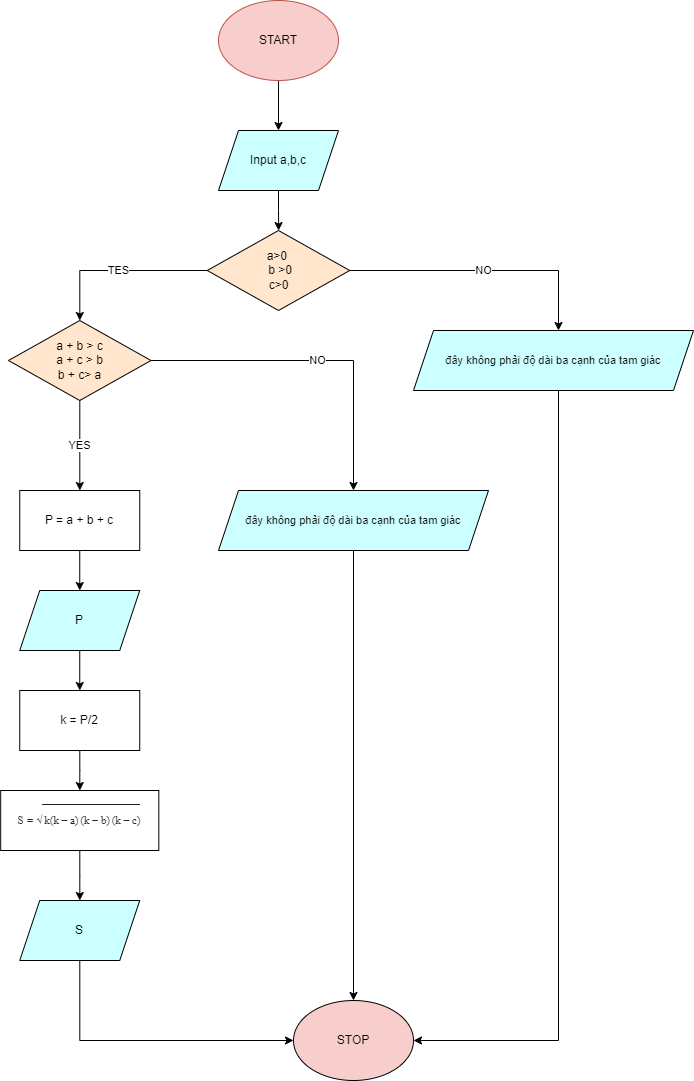

The diagram above was exported from draw.io. Its source (the exported page's mxGraphModel, read from the mxfile embedded in the PNG):
<mxGraphModel dx="1038" dy="539" grid="1" gridSize="10" guides="1" tooltips="1" connect="1" arrows="1" fold="1" page="1" pageScale="1" pageWidth="827" pageHeight="1169" math="0" shadow="0">
  <root>
    <mxCell id="0" />
    <mxCell id="1" parent="0" />
    <mxCell id="6e4mlREs2r-f5tvrqU0Q-3" value="" style="edgeStyle=orthogonalEdgeStyle;rounded=0;orthogonalLoop=1;jettySize=auto;html=1;" edge="1" parent="1" source="6e4mlREs2r-f5tvrqU0Q-1" target="6e4mlREs2r-f5tvrqU0Q-2">
      <mxGeometry relative="1" as="geometry" />
    </mxCell>
    <mxCell id="6e4mlREs2r-f5tvrqU0Q-1" value="START" style="ellipse;whiteSpace=wrap;html=1;fillColor=#F8CECC;strokeColor=#b85450;" vertex="1" parent="1">
      <mxGeometry x="300" y="70" width="120" height="80" as="geometry" />
    </mxCell>
    <mxCell id="6e4mlREs2r-f5tvrqU0Q-5" value="" style="edgeStyle=orthogonalEdgeStyle;rounded=0;orthogonalLoop=1;jettySize=auto;html=1;" edge="1" parent="1" source="6e4mlREs2r-f5tvrqU0Q-2" target="6e4mlREs2r-f5tvrqU0Q-4">
      <mxGeometry relative="1" as="geometry" />
    </mxCell>
    <mxCell id="6e4mlREs2r-f5tvrqU0Q-2" value="Input a,b,c" style="shape=parallelogram;perimeter=parallelogramPerimeter;whiteSpace=wrap;html=1;fixedSize=1;fillColor=#CCFFFF;" vertex="1" parent="1">
      <mxGeometry x="300" y="200" width="120" height="60" as="geometry" />
    </mxCell>
    <mxCell id="6e4mlREs2r-f5tvrqU0Q-9" value="NO" style="edgeStyle=orthogonalEdgeStyle;rounded=0;orthogonalLoop=1;jettySize=auto;html=1;" edge="1" parent="1" source="6e4mlREs2r-f5tvrqU0Q-4" target="6e4mlREs2r-f5tvrqU0Q-8">
      <mxGeometry relative="1" as="geometry">
        <Array as="points">
          <mxPoint x="640" y="340" />
        </Array>
      </mxGeometry>
    </mxCell>
    <mxCell id="6e4mlREs2r-f5tvrqU0Q-11" value="TES" style="edgeStyle=orthogonalEdgeStyle;rounded=0;orthogonalLoop=1;jettySize=auto;html=1;fontSize=11;" edge="1" parent="1" source="6e4mlREs2r-f5tvrqU0Q-4" target="6e4mlREs2r-f5tvrqU0Q-10">
      <mxGeometry relative="1" as="geometry" />
    </mxCell>
    <mxCell id="6e4mlREs2r-f5tvrqU0Q-4" value="a&amp;gt;0&amp;nbsp;&lt;br&gt;&amp;nbsp;b &amp;gt;0 &lt;br&gt;c&amp;gt;0" style="rhombus;whiteSpace=wrap;html=1;fillColor=#FFE6CC;" vertex="1" parent="1">
      <mxGeometry x="288.75" y="300" width="142.5" height="80" as="geometry" />
    </mxCell>
    <mxCell id="6e4mlREs2r-f5tvrqU0Q-27" style="edgeStyle=orthogonalEdgeStyle;rounded=0;orthogonalLoop=1;jettySize=auto;html=1;fontSize=11;" edge="1" parent="1" source="6e4mlREs2r-f5tvrqU0Q-8" target="6e4mlREs2r-f5tvrqU0Q-26">
      <mxGeometry relative="1" as="geometry">
        <Array as="points">
          <mxPoint x="640" y="1110" />
        </Array>
      </mxGeometry>
    </mxCell>
    <mxCell id="6e4mlREs2r-f5tvrqU0Q-8" value="&lt;div style=&quot;text-align: left;&quot;&gt;&lt;span style=&quot;background-color: initial; font-size: 11px;&quot;&gt;&lt;font face=&quot;Be Vietnam Pro, sans-serif&quot; color=&quot;#111111&quot;&gt;đây không phải độ dài ba cạnh của tam giác&lt;/font&gt;&lt;/span&gt;&lt;/div&gt;" style="shape=parallelogram;perimeter=parallelogramPerimeter;whiteSpace=wrap;html=1;fixedSize=1;direction=west;fillColor=#CCFFFF;" vertex="1" parent="1">
      <mxGeometry x="495" y="400" width="280" height="60" as="geometry" />
    </mxCell>
    <mxCell id="6e4mlREs2r-f5tvrqU0Q-13" value="YES" style="edgeStyle=orthogonalEdgeStyle;rounded=0;orthogonalLoop=1;jettySize=auto;html=1;fontSize=11;" edge="1" parent="1" source="6e4mlREs2r-f5tvrqU0Q-10" target="6e4mlREs2r-f5tvrqU0Q-12">
      <mxGeometry relative="1" as="geometry" />
    </mxCell>
    <mxCell id="6e4mlREs2r-f5tvrqU0Q-17" value="NO" style="edgeStyle=orthogonalEdgeStyle;rounded=0;orthogonalLoop=1;jettySize=auto;html=1;fontSize=11;" edge="1" parent="1" source="6e4mlREs2r-f5tvrqU0Q-10" target="6e4mlREs2r-f5tvrqU0Q-16">
      <mxGeometry relative="1" as="geometry" />
    </mxCell>
    <mxCell id="6e4mlREs2r-f5tvrqU0Q-10" value="a + b &amp;gt; c&lt;br&gt;a + c &amp;gt; b&lt;br&gt;b + c&amp;gt; a" style="rhombus;whiteSpace=wrap;html=1;fillColor=#FFE6CC;" vertex="1" parent="1">
      <mxGeometry x="90" y="390" width="142.5" height="80" as="geometry" />
    </mxCell>
    <mxCell id="6e4mlREs2r-f5tvrqU0Q-19" value="" style="edgeStyle=orthogonalEdgeStyle;rounded=0;orthogonalLoop=1;jettySize=auto;html=1;fontSize=11;" edge="1" parent="1" source="6e4mlREs2r-f5tvrqU0Q-12" target="6e4mlREs2r-f5tvrqU0Q-18">
      <mxGeometry relative="1" as="geometry" />
    </mxCell>
    <mxCell id="6e4mlREs2r-f5tvrqU0Q-12" value="P = a + b + c" style="whiteSpace=wrap;html=1;fillColor=#FFFFFF;" vertex="1" parent="1">
      <mxGeometry x="101.25" y="560" width="120" height="60" as="geometry" />
    </mxCell>
    <mxCell id="6e4mlREs2r-f5tvrqU0Q-28" style="edgeStyle=orthogonalEdgeStyle;rounded=0;orthogonalLoop=1;jettySize=auto;html=1;entryX=0.5;entryY=0;entryDx=0;entryDy=0;fontSize=11;" edge="1" parent="1" source="6e4mlREs2r-f5tvrqU0Q-16" target="6e4mlREs2r-f5tvrqU0Q-26">
      <mxGeometry relative="1" as="geometry" />
    </mxCell>
    <mxCell id="6e4mlREs2r-f5tvrqU0Q-16" value="&lt;div style=&quot;text-align: left;&quot;&gt;&lt;span style=&quot;background-color: initial; font-size: 11px;&quot;&gt;&lt;font face=&quot;Be Vietnam Pro, sans-serif&quot; color=&quot;#111111&quot;&gt;đây không phải độ dài ba cạnh của tam giác&lt;/font&gt;&lt;/span&gt;&lt;/div&gt;" style="shape=parallelogram;perimeter=parallelogramPerimeter;whiteSpace=wrap;html=1;fixedSize=1;direction=west;fillColor=#CCFFFF;" vertex="1" parent="1">
      <mxGeometry x="300" y="560" width="270" height="60" as="geometry" />
    </mxCell>
    <mxCell id="6e4mlREs2r-f5tvrqU0Q-21" value="" style="edgeStyle=orthogonalEdgeStyle;rounded=0;orthogonalLoop=1;jettySize=auto;html=1;fontSize=11;" edge="1" parent="1" source="6e4mlREs2r-f5tvrqU0Q-18" target="6e4mlREs2r-f5tvrqU0Q-20">
      <mxGeometry relative="1" as="geometry" />
    </mxCell>
    <mxCell id="6e4mlREs2r-f5tvrqU0Q-18" value="P" style="shape=parallelogram;perimeter=parallelogramPerimeter;whiteSpace=wrap;html=1;fixedSize=1;fillColor=#CCFFFF;" vertex="1" parent="1">
      <mxGeometry x="101.25" y="660" width="120" height="60" as="geometry" />
    </mxCell>
    <mxCell id="6e4mlREs2r-f5tvrqU0Q-23" value="" style="edgeStyle=orthogonalEdgeStyle;rounded=0;orthogonalLoop=1;jettySize=auto;html=1;fontSize=11;" edge="1" parent="1" source="6e4mlREs2r-f5tvrqU0Q-20" target="6e4mlREs2r-f5tvrqU0Q-22">
      <mxGeometry relative="1" as="geometry" />
    </mxCell>
    <mxCell id="6e4mlREs2r-f5tvrqU0Q-20" value="k = P/2" style="whiteSpace=wrap;html=1;fillColor=#FFFFFF;" vertex="1" parent="1">
      <mxGeometry x="101.25" y="760" width="120" height="60" as="geometry" />
    </mxCell>
    <mxCell id="6e4mlREs2r-f5tvrqU0Q-25" value="" style="edgeStyle=orthogonalEdgeStyle;rounded=0;orthogonalLoop=1;jettySize=auto;html=1;fontSize=11;" edge="1" parent="1" source="6e4mlREs2r-f5tvrqU0Q-22" target="6e4mlREs2r-f5tvrqU0Q-24">
      <mxGeometry relative="1" as="geometry" />
    </mxCell>
    <mxCell id="6e4mlREs2r-f5tvrqU0Q-22" value="&lt;font style=&quot;font-size: 11px;&quot;&gt;&lt;span style=&quot;display: inline-block; text-align: left; color: rgb(33, 37, 41); font-family: Arial, Helvetica, sans-serif; background-color: rgb(255, 255, 255); box-sizing: content-box !important;&quot; class=&quot;mjx-mi&quot; id=&quot;MJXc-Node-3&quot;&gt;&lt;span style=&quot;display: block; font-family: MJXc-TeX-math-I, MJXc-TeX-math-Ix, MJXc-TeX-math-Iw; padding-top: 0.483em; padding-bottom: 0.323em; padding-right: 0.032em; box-sizing: content-box !important;&quot; class=&quot;mjx-char MJXc-TeX-math-I&quot;&gt;S&lt;/span&gt;&lt;/span&gt;&lt;span style=&quot;display: inline-block; text-align: left; margin-left: 0.278em; color: rgb(33, 37, 41); font-family: Arial, Helvetica, sans-serif; background-color: rgb(255, 255, 255); box-sizing: content-box !important;&quot; class=&quot;mjx-mo MJXc-space3&quot; id=&quot;MJXc-Node-4&quot;&gt;&lt;span style=&quot;display: block; font-family: MJXc-TeX-main-R, MJXc-TeX-main-Rw; padding-top: 0.056em; padding-bottom: 0.323em; box-sizing: content-box !important;&quot; class=&quot;mjx-char MJXc-TeX-main-R&quot;&gt;=&lt;/span&gt;&lt;/span&gt;&lt;span style=&quot;display: inline-block; text-align: left; margin-left: 0.278em; color: rgb(33, 37, 41); background-color: rgb(255, 255, 255); box-sizing: content-box !important;&quot; class=&quot;mjx-msqrt MJXc-space3&quot; id=&quot;MJXc-Node-5&quot;&gt;&lt;span style=&quot;display: inline-block; padding-top: 0.045em; box-sizing: content-box !important;&quot; class=&quot;mjx-box&quot;&gt;&lt;span style=&quot;font-family: Arial, Helvetica, sans-serif; display: inline-block; vertical-align: top; box-sizing: content-box !important;&quot; class=&quot;mjx-surd&quot;&gt;&lt;span style=&quot;display: block; font-family: MJXc-TeX-size2-R, MJXc-TeX-size2-Rw; padding-top: 0.911em; padding-bottom: 0.911em; box-sizing: content-box !important;&quot; class=&quot;mjx-char MJXc-TeX-size2-R&quot;&gt;√&lt;/span&gt;&lt;/span&gt;&lt;span style=&quot;display: inline-block; padding-top: 0.315em; border-top: 1.4px solid; box-sizing: content-box !important;&quot; class=&quot;mjx-box&quot;&gt;&lt;span style=&quot;display: inline-block; box-sizing: content-box !important;&quot; class=&quot;mjx-mrow&quot; id=&quot;MJXc-Node-6&quot;&gt;&lt;span style=&quot;display: inline-block; margin-left: 0.167em; box-sizing: content-box !important;&quot; class=&quot;mjx-mrow MJXc-space1&quot; id=&quot;MJXc-Node-8&quot;&gt;&lt;span style=&quot;display: inline-block; box-sizing: content-box !important;&quot; class=&quot;mjx-mo&quot; id=&quot;MJXc-Node-9&quot;&gt;&lt;span style=&quot;display: block; padding-top: 0.483em; padding-bottom: 0.59em; box-sizing: content-box !important;&quot; class=&quot;mjx-char MJXc-TeX-main-R&quot;&gt;&lt;font face=&quot;MJXc-TeX-math-I, MJXc-TeX-math-Ix, MJXc-TeX-math-Iw&quot;&gt;k&lt;/font&gt;&lt;span style=&quot;font-family: MJXc-TeX-main-R, MJXc-TeX-main-Rw;&quot;&gt;(&lt;/span&gt;&lt;/span&gt;&lt;/span&gt;&lt;span style=&quot;font-family: Arial, Helvetica, sans-serif; display: inline-block; box-sizing: content-box !important;&quot; class=&quot;mjx-texatom&quot; id=&quot;MJXc-Node-10&quot;&gt;&lt;span style=&quot;display: inline-block; box-sizing: content-box !important;&quot; class=&quot;mjx-mrow&quot; id=&quot;MJXc-Node-11&quot;&gt;&lt;span style=&quot;display: inline-block; box-sizing: content-box !important;&quot; class=&quot;mjx-mi&quot; id=&quot;MJXc-Node-12&quot;&gt;&lt;span style=&quot;display: block; font-family: MJXc-TeX-math-I, MJXc-TeX-math-Ix, MJXc-TeX-math-Iw; padding-top: 0.216em; padding-bottom: 0.483em; box-sizing: content-box !important;&quot; class=&quot;mjx-char MJXc-TeX-math-I&quot;&gt;k&lt;/span&gt;&lt;/span&gt;&lt;span style=&quot;display: inline-block; margin-left: 0.222em; box-sizing: content-box !important;&quot; class=&quot;mjx-mo MJXc-space2&quot; id=&quot;MJXc-Node-13&quot;&gt;&lt;span style=&quot;display: block; font-family: MJXc-TeX-main-R, MJXc-TeX-main-Rw; padding-top: 0.323em; padding-bottom: 0.43em; box-sizing: content-box !important;&quot; class=&quot;mjx-char MJXc-TeX-main-R&quot;&gt;−&lt;/span&gt;&lt;/span&gt;&lt;span style=&quot;display: inline-block; margin-left: 0.222em; box-sizing: content-box !important;&quot; class=&quot;mjx-mi MJXc-space2&quot; id=&quot;MJXc-Node-14&quot;&gt;&lt;span style=&quot;display: block; font-family: MJXc-TeX-math-I, MJXc-TeX-math-Ix, MJXc-TeX-math-Iw; padding-top: 0.216em; padding-bottom: 0.27em; box-sizing: content-box !important;&quot; class=&quot;mjx-char MJXc-TeX-math-I&quot;&gt;a&lt;/span&gt;&lt;/span&gt;&lt;/span&gt;&lt;/span&gt;&lt;span style=&quot;font-family: Arial, Helvetica, sans-serif; display: inline-block; box-sizing: content-box !important;&quot; class=&quot;mjx-mo&quot; id=&quot;MJXc-Node-15&quot;&gt;&lt;span style=&quot;display: block; font-family: MJXc-TeX-main-R, MJXc-TeX-main-Rw; padding-top: 0.483em; padding-bottom: 0.59em; box-sizing: content-box !important;&quot; class=&quot;mjx-char MJXc-TeX-main-R&quot;&gt;)&lt;/span&gt;&lt;/span&gt;&lt;/span&gt;&lt;span style=&quot;display: inline-block; margin-left: 0.167em; box-sizing: content-box !important;&quot; class=&quot;mjx-mrow MJXc-space1&quot; id=&quot;MJXc-Node-16&quot;&gt;&lt;span style=&quot;display: inline-block; box-sizing: content-box !important;&quot; class=&quot;mjx-mo&quot; id=&quot;MJXc-Node-17&quot;&gt;&lt;span style=&quot;display: block; padding-top: 0.483em; padding-bottom: 0.59em; box-sizing: content-box !important;&quot; class=&quot;mjx-char MJXc-TeX-main-R&quot;&gt;&lt;span style=&quot;font-family: MJXc-TeX-main-R, MJXc-TeX-main-Rw;&quot;&gt;(&lt;/span&gt;&lt;font face=&quot;MJXc-TeX-math-I, MJXc-TeX-math-Ix, MJXc-TeX-math-Iw&quot;&gt;k&lt;/font&gt;&lt;/span&gt;&lt;/span&gt;&lt;span style=&quot;font-family: Arial, Helvetica, sans-serif; display: inline-block; box-sizing: content-box !important;&quot; class=&quot;mjx-texatom&quot; id=&quot;MJXc-Node-18&quot;&gt;&lt;span style=&quot;display: inline-block; box-sizing: content-box !important;&quot; class=&quot;mjx-mrow&quot; id=&quot;MJXc-Node-19&quot;&gt;&lt;span style=&quot;display: inline-block; margin-left: 0.222em; box-sizing: content-box !important;&quot; class=&quot;mjx-mo MJXc-space2&quot; id=&quot;MJXc-Node-21&quot;&gt;&lt;span style=&quot;display: block; font-family: MJXc-TeX-main-R, MJXc-TeX-main-Rw; padding-top: 0.323em; padding-bottom: 0.43em; box-sizing: content-box !important;&quot; class=&quot;mjx-char MJXc-TeX-main-R&quot;&gt;−&lt;/span&gt;&lt;/span&gt;&lt;span style=&quot;display: inline-block; margin-left: 0.222em; box-sizing: content-box !important;&quot; class=&quot;mjx-mi MJXc-space2&quot; id=&quot;MJXc-Node-22&quot;&gt;&lt;span style=&quot;display: block; font-family: MJXc-TeX-math-I, MJXc-TeX-math-Ix, MJXc-TeX-math-Iw; padding-top: 0.483em; padding-bottom: 0.27em; box-sizing: content-box !important;&quot; class=&quot;mjx-char MJXc-TeX-math-I&quot;&gt;b&lt;/span&gt;&lt;/span&gt;&lt;/span&gt;&lt;/span&gt;&lt;span style=&quot;font-family: Arial, Helvetica, sans-serif; display: inline-block; box-sizing: content-box !important;&quot; class=&quot;mjx-mo&quot; id=&quot;MJXc-Node-23&quot;&gt;&lt;span style=&quot;display: block; font-family: MJXc-TeX-main-R, MJXc-TeX-main-Rw; padding-top: 0.483em; padding-bottom: 0.59em; box-sizing: content-box !important;&quot; class=&quot;mjx-char MJXc-TeX-main-R&quot;&gt;)&lt;/span&gt;&lt;/span&gt;&lt;/span&gt;&lt;span style=&quot;font-family: Arial, Helvetica, sans-serif; display: inline-block; margin-left: 0.167em; box-sizing: content-box !important;&quot; class=&quot;mjx-mrow MJXc-space1&quot; id=&quot;MJXc-Node-24&quot;&gt;&lt;span style=&quot;display: inline-block; box-sizing: content-box !important;&quot; class=&quot;mjx-mo&quot; id=&quot;MJXc-Node-25&quot;&gt;&lt;span style=&quot;display: block; font-family: MJXc-TeX-main-R, MJXc-TeX-main-Rw; padding-top: 0.483em; padding-bottom: 0.59em; box-sizing: content-box !important;&quot; class=&quot;mjx-char MJXc-TeX-main-R&quot;&gt;(&lt;/span&gt;&lt;/span&gt;&lt;span style=&quot;display: inline-block; box-sizing: content-box !important;&quot; class=&quot;mjx-texatom&quot; id=&quot;MJXc-Node-26&quot;&gt;&lt;span style=&quot;display: inline-block; box-sizing: content-box !important;&quot; class=&quot;mjx-mrow&quot; id=&quot;MJXc-Node-27&quot;&gt;&lt;span style=&quot;display: inline-block; box-sizing: content-box !important;&quot; class=&quot;mjx-mi&quot; id=&quot;MJXc-Node-28&quot;&gt;&lt;span style=&quot;display: block; font-family: MJXc-TeX-math-I, MJXc-TeX-math-Ix, MJXc-TeX-math-Iw; padding-top: 0.216em; padding-bottom: 0.483em; box-sizing: content-box !important;&quot; class=&quot;mjx-char MJXc-TeX-math-I&quot;&gt;k&lt;/span&gt;&lt;/span&gt;&lt;span style=&quot;display: inline-block; margin-left: 0.222em; box-sizing: content-box !important;&quot; class=&quot;mjx-mo MJXc-space2&quot; id=&quot;MJXc-Node-29&quot;&gt;&lt;span style=&quot;display: block; font-family: MJXc-TeX-main-R, MJXc-TeX-main-Rw; padding-top: 0.323em; padding-bottom: 0.43em; box-sizing: content-box !important;&quot; class=&quot;mjx-char MJXc-TeX-main-R&quot;&gt;−&lt;/span&gt;&lt;/span&gt;&lt;span style=&quot;display: inline-block; margin-left: 0.222em; box-sizing: content-box !important;&quot; class=&quot;mjx-mi MJXc-space2&quot; id=&quot;MJXc-Node-30&quot;&gt;&lt;span style=&quot;display: block; font-family: MJXc-TeX-math-I, MJXc-TeX-math-Ix, MJXc-TeX-math-Iw; padding-top: 0.216em; padding-bottom: 0.27em; box-sizing: content-box !important;&quot; class=&quot;mjx-char MJXc-TeX-math-I&quot;&gt;c&lt;/span&gt;&lt;/span&gt;&lt;/span&gt;&lt;/span&gt;&lt;span style=&quot;display: inline-block; box-sizing: content-box !important;&quot; class=&quot;mjx-mo&quot; id=&quot;MJXc-Node-31&quot;&gt;&lt;span style=&quot;display: block; font-family: MJXc-TeX-main-R, MJXc-TeX-main-Rw; padding-top: 0.483em; padding-bottom: 0.59em; box-sizing: content-box !important;&quot; class=&quot;mjx-char MJXc-TeX-main-R&quot;&gt;)&lt;/span&gt;&lt;/span&gt;&lt;/span&gt;&lt;/span&gt;&lt;/span&gt;&lt;/span&gt;&lt;/span&gt;&lt;/font&gt;" style="whiteSpace=wrap;html=1;fillColor=#FFFFFF;" vertex="1" parent="1">
      <mxGeometry x="82.19" y="860" width="158.12" height="60" as="geometry" />
    </mxCell>
    <mxCell id="6e4mlREs2r-f5tvrqU0Q-30" style="edgeStyle=orthogonalEdgeStyle;rounded=0;orthogonalLoop=1;jettySize=auto;html=1;entryX=0;entryY=0.5;entryDx=0;entryDy=0;fontSize=11;" edge="1" parent="1" source="6e4mlREs2r-f5tvrqU0Q-24" target="6e4mlREs2r-f5tvrqU0Q-26">
      <mxGeometry relative="1" as="geometry">
        <Array as="points">
          <mxPoint x="161" y="1110" />
        </Array>
      </mxGeometry>
    </mxCell>
    <mxCell id="6e4mlREs2r-f5tvrqU0Q-24" value="S" style="shape=parallelogram;perimeter=parallelogramPerimeter;whiteSpace=wrap;html=1;fixedSize=1;fillColor=#CCFFFF;" vertex="1" parent="1">
      <mxGeometry x="101.25" y="970" width="120" height="60" as="geometry" />
    </mxCell>
    <mxCell id="6e4mlREs2r-f5tvrqU0Q-26" value="STOP" style="ellipse;whiteSpace=wrap;html=1;fillColor=#F8CECC;" vertex="1" parent="1">
      <mxGeometry x="375" y="1070" width="120" height="80" as="geometry" />
    </mxCell>
  </root>
</mxGraphModel>